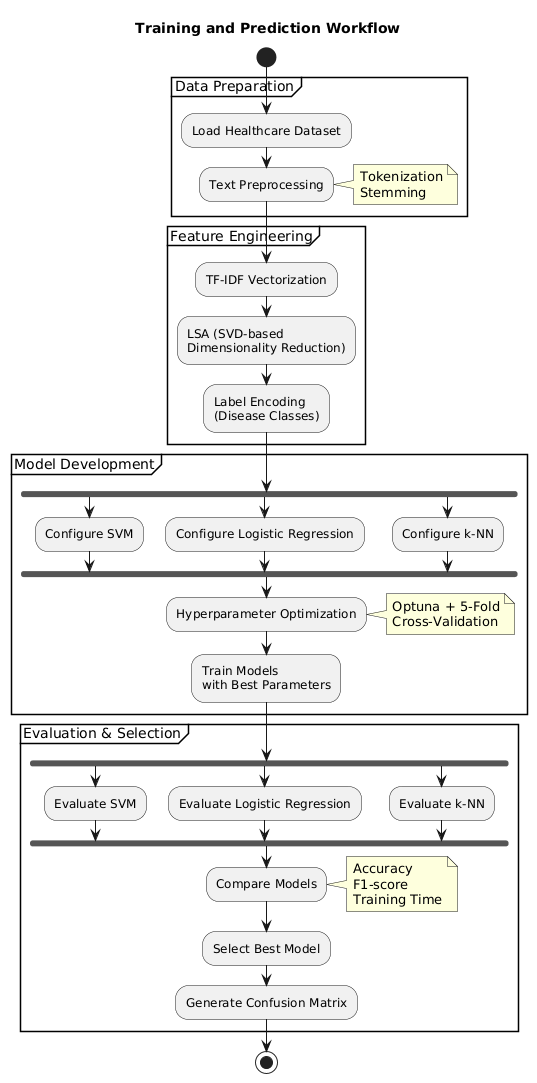

The diagram above was rendered by PlantUML. Its source (embedded in the PNG):
@startuml
title Training and Prediction Workflow

start

partition "Data Preparation" {
    :Load Healthcare Dataset;
    :Text Preprocessing;
    note right
      Tokenization
      Stemming
    end note
}

partition "Feature Engineering" {
    :TF-IDF Vectorization;
    :LSA (SVD-based\nDimensionality Reduction);
    :Label Encoding\n(Disease Classes);
}

partition "Model Development" {

    fork
        :Configure SVM;
    fork again
        :Configure Logistic Regression;
    fork again
        :Configure k-NN;
    end fork

    :Hyperparameter Optimization;
    note right
      Optuna + 5-Fold
      Cross-Validation
    end note

    :Train Models\nwith Best Parameters;
}

partition "Evaluation & Selection" {

    fork
        :Evaluate SVM;
    fork again
        :Evaluate Logistic Regression;
    fork again
        :Evaluate k-NN;
    end fork

    :Compare Models;
    note right
      Accuracy
      F1-score
      Training Time
    end note

    :Select Best Model;
    :Generate Confusion Matrix;
}

stop
@enduml